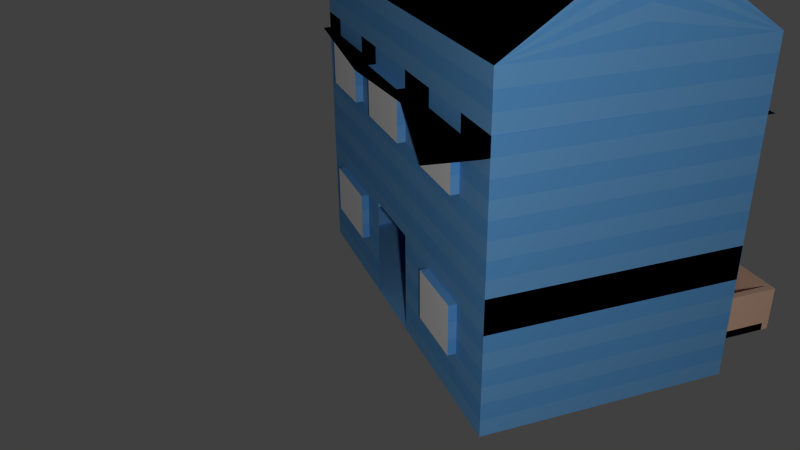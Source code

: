 # Source: house4.blend  (saved by Blender 2.67.0; exported with 4.5.12 LTS)
import bpy
from mathutils import Matrix  # noqa: F401  (used for matrix-valued properties, if any)

bpy.ops.wm.read_factory_settings(use_empty=True)
scene = bpy.context.scene
scene.name = 'Scene'

# ---- collections
col_collection_1 = bpy.data.collections.new('Collection 1'); scene.collection.children.link(col_collection_1)

# ---- materials (node trees are filled in below, after node groups)
mat_siding1 = bpy.data.materials.new('SIDING1')
mat_siding1.alpha_threshold = 0.0
mat_siding1.use_transparent_shadow = False
mat_siding1.diffuse_color = (0.1638, 0.4315, 0.8, 1.0)
mat_siding1.roughness = 0.5
mat_siding1.line_color = (0.0, 0.0, 0.0, 1.0)
mat_siding2 = bpy.data.materials.new('SIDING2')
mat_siding2.alpha_threshold = 0.0
mat_siding2.use_transparent_shadow = False
mat_siding2.diffuse_color = (0.1279, 0.3972, 0.8, 1.0)
mat_siding2.roughness = 0.5
mat_siding2.line_color = (0.0, 0.0, 0.0, 1.0)
mat_roof = bpy.data.materials.new('ROOF')
mat_roof.alpha_threshold = 0.0
mat_roof.use_transparent_shadow = False
mat_roof.diffuse_color = (0.0, 0.0, 0.0, 1.0)
mat_roof.roughness = 0.5
mat_roof.line_color = (0.0, 0.0, 0.0, 1.0)
mat_window = bpy.data.materials.new('WINDOW')
mat_window.alpha_threshold = 0.0
mat_window.use_transparent_shadow = False
mat_window.preview_render_type = 'CUBE'
mat_window.diffuse_color = (1.0, 1.0, 1.0, 1.0)
mat_window.roughness = 0.5
mat_window.line_color = (0.0, 0.0, 0.0, 1.0)
mat_porch = bpy.data.materials.new('PORCH')
mat_porch.alpha_threshold = 0.0
mat_porch.use_transparent_shadow = False
mat_porch.diffuse_color = (1.0, 0.6421, 0.46, 1.0)
mat_porch.roughness = 0.5
mat_porch.line_color = (0.0, 0.0, 0.0, 1.0)

# ---- material node trees

# ---- world
world_world = bpy.data.worlds.new('World'); scene.world = world_world
world_world.color = (0.05088, 0.05088, 0.05088)
world_world.use_sun_shadow = False
world_world.sun_shadow_jitter_overblur = 0.0
world_world.cycles.sampling_method = 'MANUAL'
world_world.cycles.sample_map_resolution = 256

# ---- cameras
cam_camera = bpy.data.cameras.new('Camera')
cam_camera.clip_end = 100.0
cam_camera.lens = 35.0
cam_camera.sensor_width = 32.0
cam_camera.sensor_height = 18.0
cam_camera.ortho_scale = 7.314
cam_camera.dof.focus_distance = 0.0
cam_camera.dof.aperture_fstop = 128.0

# ---- lights
light_lamp = bpy.data.lights.new('Lamp', 'POINT')
light_lamp.transmission_factor = 0.0
light_lamp.cutoff_distance = 30.0
light_lamp.energy = 1000.0
light_lamp.shadow_buffer_clip_start = 1.001
light_lamp.shadow_soft_size = 0.1
light_lamp.shadow_maximum_resolution = 0.006
light_lamp.use_absolute_resolution = True
light_lamp.cycles.use_multiple_importance_sampling = False

# ---- meshes
me_cube_001 = bpy.data.meshes.new('Cube.001')
me_cube_001.from_pydata([(-1.0, -1.0, -1.0), (-1.0, 2.056, -1.0), (4.066, 2.056, -1.0), (4.066, -1.0, -1.0), (-1.0, -1.0, 3.019), (-1.0, 2.056, 3.019), (4.066, 2.056, 3.019), (4.066, -1.0, 3.019), (-1.0, 2.056, 2.808), (-1.0, 2.056, 2.596), (-1.0, 2.056, 2.385), (-1.0, 2.056, 2.173), (-1.0, 2.056, 1.962), (-1.0, 2.056, 1.75), (-1.0, 2.056, 1.539), (-1.0, 2.056, 1.327), (-1.0, 2.056, 1.115), (-1.0, 2.056, 0.9039), (-1.0, 2.056, 0.6924), (-1.0, 2.056, 0.4808), (-1.0, 2.056, 0.2693), (-1.0, 2.056, 0.05772), (-1.0, 2.056, -0.1538), (-1.0, 2.056, -0.3654), (-1.0, 2.056, -0.5769), (-1.0, 2.056, -0.7885), (-1.0, -1.0, -0.7885), (-1.0, -1.0, -0.5769), (-1.0, -1.0, -0.3654), (-1.0, -1.0, -0.1538), (-1.0, -1.0, 0.05772), (-1.0, -1.0, 0.2693), (-1.0, -1.0, 0.4808), (-1.0, -1.0, 0.6924), (-1.0, -1.0, 0.9039), (-1.0, -1.0, 1.115), (-1.0, -1.0, 1.327), (-1.0, -1.0, 1.539), (-1.0, -1.0, 1.75), (-1.0, -1.0, 1.962), (-1.0, -1.0, 2.173), (-1.0, -1.0, 2.385), (-1.0, -1.0, 2.596), (-1.0, -1.0, 2.808), (4.066, 2.056, 2.808), (4.066, 2.056, 2.596), (4.066, 2.056, 2.385), (4.066, 2.056, 2.173), (4.066, 2.056, 1.962), (4.066, 2.056, 1.75), (4.066, 2.056, 1.539), (4.066, 2.056, 1.327), (4.066, 2.056, 1.115), (4.066, 2.056, 0.9039), (4.066, 2.056, 0.6924), (4.066, 2.056, 0.4808), (4.066, 2.056, 0.2693), (4.066, 2.056, 0.05772), (4.066, 2.056, -0.1538), (4.066, 2.056, -0.3654), (4.066, 2.056, -0.5769), (4.066, 2.056, -0.7885), (4.066, -1.0, 2.808), (4.066, -1.0, 2.596), (4.066, -1.0, 2.385), (4.066, -1.0, 2.173), (4.066, -1.0, 1.962), (4.066, -1.0, 1.75), (4.066, -1.0, 1.539), (4.066, -1.0, 1.327), (4.066, -1.0, 1.115), (4.066, -1.0, 0.9039), (4.066, -1.0, 0.6924), (4.066, -1.0, 0.4808), (4.066, -1.0, 0.2693), (4.066, -1.0, 0.05772), (4.066, -1.0, -0.1538), (4.066, -1.0, -0.3654), (4.066, -1.0, -0.5769), (4.066, -1.0, -0.7885), (4.066, 0.5278, 0.9039), (4.066, 0.5278, 1.115), (4.066, 0.5278, 1.327), (4.066, 0.5278, 1.539), (-1.0, 0.5278, 2.173), (-1.0, 0.5278, 2.385), (-1.0, 0.5278, 2.596), (-1.0, 0.5278, 2.808), (-1.0, 0.5278, 0.4808), (-1.0, 0.5278, 0.6924), (-1.0, 0.5278, 0.9039), (-1.0, 0.5278, 1.115), (4.066, 0.5278, 2.596), (4.066, 0.5278, 2.808), (-1.0, 0.5278, -0.7885), (-1.0, 0.5278, -0.5769), (4.066, 0.5278, -0.7885), (4.066, 0.5278, -0.5769), (4.066, 0.5278, -0.3654), (4.066, 0.5278, -0.1538), (-1.0, 0.5278, -0.3654), (-1.0, 0.5278, -0.1538), (-1.0, 0.5278, 0.05772), (-1.0, 0.5278, 0.2693), (4.066, 0.5278, -1.0), (4.066, 0.5278, 4.039), (-1.0, 0.5278, -1.0), (-1.0, 0.5278, 4.039), (4.066, 0.5278, 0.05772), (4.066, 0.5278, 0.2693), (4.066, 0.5278, 0.4808), (4.066, 0.5278, 0.6924), (-1.0, 0.5278, 1.327), (-1.0, 0.5278, 1.539), (-1.0, 0.5278, 1.75), (-1.0, 0.5278, 1.962), (4.066, 0.5278, 1.75), (4.066, 0.5278, 1.962), (4.066, 0.5278, 2.173), (4.066, 0.5278, 2.385), (-1.0, -1.0, 3.017), (-1.0, 2.056, 3.017), (4.066, 2.056, 3.017), (4.066, -1.0, 3.017), (4.066, 0.5278, 3.017), (-1.0, 0.5278, 3.017), (-1.0, -1.0, 3.017), (-1.0, -1.0, 3.018), (-1.0, -1.0, 3.018), (-1.0, -1.0, 3.019), (-1.0, -1.0, 3.019), (-1.0, 2.056, 3.017), (-1.0, 2.056, 3.018), (-1.0, 2.056, 3.018), (-1.0, 2.056, 3.019), (-1.0, 2.056, 3.019), (4.066, 2.056, 3.017), (4.066, 2.056, 3.018), (4.066, 2.056, 3.018), (4.066, 2.056, 3.019), (4.066, 2.056, 3.019), (4.066, -1.0, 3.017), (4.066, -1.0, 3.018), (4.066, -1.0, 3.018), (4.066, -1.0, 3.019), (4.066, -1.0, 3.019), (4.066, 0.5278, 3.253), (4.066, 0.5278, 3.423), (4.066, 0.5278, 3.593), (4.066, 0.5278, 3.764), (4.066, 0.5278, 3.934), (-1.0, 0.5278, 3.253), (-1.0, 0.5278, 3.423), (-1.0, 0.5278, 3.593), (-1.0, 0.5278, 3.764), (-1.0, 0.5278, 3.934), (0.8837, -1.0, -0.3654), (1.88, -1.0, -0.3654), (0.8743, -1.0, -1.0), (1.88, -1.0, -1.0), (0.8806, -1.0, -0.5769), (1.88, -1.0, -0.5769), (0.8775, -1.0, -0.7885), (1.88, -1.0, -0.7885), (0.893, -1.0, 0.2693), (1.88, -1.0, 0.2693), (0.8899, -1.0, 0.05772), (1.88, -1.0, 0.05772), (0.8868, -1.0, -0.1538), (1.88, -1.0, -0.1538), (0.8939, -1.0, 0.3326), (1.88, -1.0, 0.3326), (-0.5067, 2.056, 3.019), (-0.5067, 2.056, -1.0), (-0.5067, -1.0, 3.019), (-0.5067, 2.056, 2.808), (-0.5067, 2.056, 2.596), (-0.5067, 2.056, 2.385), (-0.5067, 2.056, 2.173), (-0.5067, 2.056, 1.962), (-0.5067, 2.056, 1.75), (-0.5067, 2.056, 1.539), (-0.5067, 2.056, 1.327), (-0.5067, 2.056, 1.115), (-0.5067, 2.056, 0.9039), (-0.5067, 2.056, 0.6924), (-0.5067, 2.056, 0.4808), (-0.5067, 2.056, 0.2693), (-0.5067, 2.056, 0.05772), (-0.5067, 2.056, -0.1538), (-0.5067, 2.056, -0.3654), (-0.5067, 2.056, -0.5769), (-0.5067, 2.056, -0.7885), (-0.5067, -1.0, 2.808), (-0.5067, -1.0, 2.596), (-0.5067, -1.0, 2.385), (-0.5067, -1.0, 2.173), (-0.5067, -1.0, 1.962), (-0.5067, -1.0, 1.75), (-0.5067, -1.0, 1.539), (-0.5067, -1.0, 1.327), (-0.5067, -1.0, 1.115), (-0.5067, -1.0, 0.9039), (-0.5067, -1.0, 0.6924), (-0.5067, -1.0, 0.4808), (-0.5067, 0.5278, 4.039), (-0.5067, 0.5278, -1.0), (-0.5067, 2.056, 3.017), (-0.5067, -1.0, 3.017), (-0.5067, 2.056, 3.019), (-0.5067, 2.056, 3.019), (-0.5067, 2.056, 3.018), (-0.5067, 2.056, 3.018), (-0.5067, 2.056, 3.017), (-0.5067, -1.0, 3.019), (-0.5067, -1.0, 3.019), (-0.5067, -1.0, 3.018), (-0.5067, -1.0, 3.018), (-0.5067, -1.0, 3.017), (0.3886, 2.056, -0.7885), (0.3886, 2.056, -0.5769), (0.3886, 2.056, -0.3654), (0.3886, 2.056, -0.1538), (0.3886, 2.056, 1.75), (0.3886, 2.056, 1.962), (0.3886, 2.056, 2.173), (0.3886, 2.056, 2.385), (0.3886, -1.0, 1.539), (0.3886, -1.0, 1.75), (0.3886, -1.0, 1.962), (0.3886, -1.0, 2.173), (3.409, -1.0, 2.173), (3.409, -1.0, 1.962), (3.409, -1.0, 1.75), (3.409, -1.0, 1.539), (3.409, -1.0, 3.019), (3.409, -1.0, 3.018), (3.409, -1.0, 3.018), (3.409, 2.056, -0.1538), (3.409, 2.056, -0.3654), (3.409, 2.056, -0.5769), (3.409, 2.056, -0.7885), (3.409, 2.056, 0.05772), (0.3886, 2.056, 2.596), (0.3886, 2.056, 2.808), (0.3886, -1.0, 3.019), (0.3886, 2.056, -1.0), (0.3886, 2.056, 3.019), (0.3886, 2.056, 3.019), (0.3886, 2.056, 3.017), (0.3886, 0.5278, 4.039), (0.3886, -1.0, 0.6924), (0.3886, -1.0, 0.9039), (0.3886, -1.0, 1.115), (0.3886, -1.0, 1.327), (3.409, 2.056, 2.385), (3.409, 2.056, 2.173), (3.409, 2.056, 1.962), (3.409, 2.056, 1.75), (3.409, 2.056, 1.539), (3.409, 2.056, 1.327), (3.409, 2.056, 1.115), (3.409, 2.056, 0.9039), (3.409, -1.0, 3.019), (3.409, 2.056, 2.808), (3.409, 2.056, 2.596), (3.409, 2.056, 0.6924), (3.409, 2.056, 0.4808), (3.409, 2.056, 0.2693), (3.409, 2.056, 3.019), (3.409, -1.0, 2.808), (3.409, -1.0, 2.596), (3.409, -1.0, 2.385), (0.3886, 2.056, 3.017), (0.3886, 2.056, 3.018), (0.3886, 2.056, 3.018), (0.3886, -1.0, 3.019), (0.3886, -1.0, 3.017), (0.3886, 0.5278, -1.0), (0.3886, -1.0, 0.4808), (3.409, 2.056, 3.017), (3.409, 2.056, 3.019), (3.409, 2.056, 3.019), (3.409, -1.0, 1.327), (3.409, -1.0, 1.115), (3.409, -1.0, 0.9039), (3.409, -1.0, 0.6924), (3.409, 2.056, -1.0), (3.409, -1.0, 0.4808), (3.409, 0.5278, -1.0), (3.409, -1.0, 3.017), (3.409, -1.0, 3.019), (0.3886, 2.056, 0.9039), (0.3886, 2.056, 1.115), (0.3886, 2.056, 1.327), (0.3886, 2.056, 1.539), (3.409, -1.0, 3.017), (0.3886, -1.0, 2.385), (0.3886, -1.0, 2.596), (0.3886, -1.0, 2.808), (0.3886, 2.056, 3.019), (0.3886, -1.0, 3.017), (0.3886, -1.0, 3.018), (0.3886, -1.0, 3.018), (0.3886, -1.0, 3.019), (3.409, 0.5278, 4.039), (0.3886, 2.056, 0.05772), (0.3886, 2.056, 0.2693), (0.3886, 2.056, 0.4808), (0.3886, 2.056, 0.6924), (3.409, 2.056, 3.017), (3.409, 2.056, 3.018), (3.409, 2.056, 3.018), (2.606, 0.5278, -1.0), (2.606, 2.056, 1.115), (2.606, 2.056, 1.539), (2.606, -1.0, 3.019), (2.606, 2.056, 2.173), (2.606, 2.056, 1.75), (2.606, 2.056, -0.5769), (2.606, 2.056, -0.1538), (2.606, -1.0, 3.018), (2.606, -1.0, 3.019), (2.606, -1.0, 1.327), (2.606, -1.0, 0.6924), (2.606, -1.0, 1.115), (2.606, -1.0, 2.808), (2.606, -1.0, 2.385), (2.606, -1.0, 3.017), (2.606, -1.0, 0.4808), (2.606, 2.056, 1.962), (2.606, 2.056, 2.385), (2.606, -1.0, 0.9039), (2.606, 2.056, 3.019), (2.606, -1.0, 2.596), (2.606, 2.056, 3.019), (2.606, 2.056, -0.3654), (2.606, 2.056, -0.7885), (2.606, 2.056, 0.6924), (2.606, 2.056, 0.05772), (2.606, 2.056, 0.4808), (2.606, -1.0, 1.75), (2.606, -1.0, 2.173), (2.606, -1.0, 1.962), (2.606, -1.0, 1.539), (2.606, -1.0, 3.018), (2.606, 2.056, 0.2693), (2.606, -1.0, 3.017), (2.606, 2.056, 1.327), (2.606, 2.056, 0.9039), (2.606, 2.056, 3.017), (2.606, 0.5278, 4.039), (2.606, 2.056, 3.019), (2.606, 2.056, 2.596), (2.606, -1.0, 3.019), (2.606, 2.056, -1.0), (2.606, 2.056, 2.808), (2.606, 2.056, 3.018), (2.606, 2.056, 3.018), (2.606, 2.056, 3.017), (2.606, -1.0, -0.1538), (2.606, -1.0, 0.05772), (2.606, -1.0, 0.2693), (2.606, -1.0, -1.0), (2.606, -1.0, -0.7885), (2.606, -1.0, -0.5769), (2.606, -1.0, -0.3654), (3.417, -1.0, -1.0), (3.417, -1.0, 0.2693), (3.417, -1.0, 0.05772), (3.417, -1.0, -0.1538), (3.417, -1.0, -0.3654), (3.417, -1.0, -0.5769), (3.417, -1.0, -0.7885), (0.9235, 2.056, 2.808), (0.9235, 2.056, -1.0), (0.9235, -1.0, 3.019), (0.9235, 2.056, 2.596), (0.9235, -1.0, 1.962), (0.9235, -1.0, 2.173), (1.91, 2.056, 3.017), (0.9235, 2.056, 3.019), (0.9235, 0.5278, 4.039), (0.9235, 2.056, 3.017), (0.9235, 2.056, 0.9039), (0.9235, 2.056, 1.327), (0.9235, -1.0, 3.017), (0.9235, 2.056, 0.2693), (0.9235, -1.0, 3.018), (1.91, 2.056, 3.018), (1.91, 2.056, 2.808), (1.91, 2.056, -1.0), (1.91, -1.0, 1.539), (1.91, -1.0, 1.962), (1.91, -1.0, 2.173), (2.029, -1.0, 3.019), (2.029, 2.056, 1.75), (2.029, -1.0, 3.019), (0.9235, 2.056, 0.4808), (0.9235, 2.056, 0.05772), (0.9235, 2.056, 0.6924), (0.9235, 2.056, -0.5769), (0.9235, 2.056, 1.75), (0.9235, 2.056, 2.173), (2.521, -1.0, 3.018), (0.9235, -1.0, 0.6924), (0.9235, -1.0, 1.327), (0.4751, -1.0, -0.7885), (0.4776, -1.0, -0.5769), (0.4727, -1.0, -1.0), (0.48, -1.0, -0.3654), (-0.5318, -1.0, -0.1538), (0.9235, 2.056, -0.1538), (0.9235, -1.0, 1.75), (-0.5326, -1.0, -0.3654), (-0.5349, -1.0, -1.0), (0.9235, -1.0, 2.596), (0.4825, -1.0, -0.1538), (0.4849, -1.0, 0.05772), (0.4874, -1.0, 0.2693), (1.91, -1.0, 1.75), (0.9235, -1.0, 1.539), (0.9235, -1.0, 3.019), (0.9235, -1.0, 3.018), (0.9235, 2.056, 3.018), (0.9235, 2.056, 3.018), (-0.5334, -1.0, -0.5769), (-0.5342, -1.0, -0.7885), (-0.5303, -1.0, 0.2693), (-0.5311, -1.0, 0.05772), (2.029, 2.056, 3.019), (0.9235, 2.056, -0.7885), (0.9235, 2.056, -0.3654), (0.9235, 2.056, 3.019), (0.9235, 0.5278, -1.0), (0.9235, 2.056, 1.115), (0.9235, 2.056, 1.539), (0.9235, -1.0, 3.019), (0.9235, 2.056, 3.017), (0.9235, 2.056, 3.019), (0.9235, -1.0, 0.9039), (0.9235, 2.056, 2.385), (0.9235, 2.056, 1.962), (0.9235, -1.0, 0.4808), (0.9235, -1.0, 3.017), (0.9235, -1.0, 2.385), (0.9235, -1.0, 2.808), (0.9235, -1.0, 1.115), (2.029, 2.056, 3.017), (2.029, -1.0, 3.017), (2.029, 2.056, 1.962), (2.029, 2.056, 1.539), (2.029, -1.0, 0.6924), (2.521, -1.0, 3.017), (2.521, 2.056, 1.962), (2.521, -1.0, 2.385), (1.91, -1.0, 1.115), (1.91, -1.0, 3.019), (1.91, 2.056, 2.385), (1.91, 2.056, 3.019), (2.029, 2.056, 0.2693), (1.91, 2.056, 0.9039), (1.91, 2.056, 3.019), (1.91, 2.056, -0.3654), (2.521, -1.0, 1.539), (2.521, -1.0, 1.962), (2.521, -1.0, 2.173), (2.521, -1.0, 1.327), (2.521, 2.056, 1.539), (2.521, 2.056, 1.327), (2.521, -1.0, 3.017), (2.521, 2.056, 0.2693), (2.029, -1.0, 1.327), (2.029, 2.056, 2.173), (2.029, 2.056, -0.5769), (2.029, 2.056, 1.115), (2.029, 2.056, 2.808), (2.029, 2.056, -1.0), (2.029, 0.5278, -1.0), (2.029, 2.056, 3.018), (2.521, 2.056, 0.4808), (2.521, 2.056, 0.05772), (2.521, 2.056, 0.6924), (2.029, 2.056, 3.019), (2.029, 2.056, 0.6924), (2.029, 2.056, 3.018), (2.029, -1.0, 1.75), (2.029, 2.056, 0.05772), (2.029, -1.0, 3.018), (2.029, -1.0, 1.962), (2.029, -1.0, 3.017), (1.91, 2.056, -0.7885), (1.91, 2.056, 0.6924), (1.91, 2.056, 0.05772), (1.91, 2.056, 0.4808), (2.029, 2.056, 3.019), (2.029, 0.5278, 4.039), (2.029, -1.0, 3.019), (2.521, 2.056, 3.017), (2.521, 2.056, 3.018), (2.521, 2.056, 2.808), (1.91, -1.0, 0.4808), (1.91, -1.0, 2.808), (1.91, -1.0, 0.6924), (1.91, -1.0, 1.327), (1.91, -1.0, 3.018), (1.91, 2.056, 0.2693), (1.91, -1.0, 3.017), (1.91, 2.056, 1.327), (2.521, -1.0, 1.75), (1.91, 2.056, 3.017), (1.91, -1.0, 2.385), (1.91, 2.056, 1.962), (1.91, -1.0, 3.017), (2.521, 2.056, 3.017), (2.521, -1.0, 1.115), (2.029, -1.0, 3.018), (1.91, 2.056, 1.539), (1.91, -1.0, 3.019), (1.91, 2.056, 2.173), (1.91, 2.056, 1.75), (1.91, -1.0, 0.9039), (1.91, 2.056, -0.5769), (1.91, 2.056, -0.1538), (1.91, -1.0, 2.596), (2.521, -1.0, 2.596), (2.029, 2.056, 1.327), (2.029, -1.0, 2.808), (2.029, -1.0, 0.4808), (1.91, 2.056, 3.018), (1.91, 0.5278, 4.039), (1.91, 2.056, 3.019), (1.91, 2.056, 2.596), (2.521, -1.0, 0.6924), (2.521, -1.0, 2.808), (2.521, -1.0, 0.4808), (1.91, -1.0, 3.018), (1.91, -1.0, 3.019), (1.91, 0.5278, -1.0), (1.91, 2.056, 1.115), (2.029, 2.056, -0.7885), (2.521, 2.056, -0.3654), (2.521, 2.056, 3.019), (2.521, 2.056, 0.9039), (2.521, 2.056, -1.0), (2.521, 2.056, 1.75), (2.521, 2.056, 2.173), (2.521, -1.0, 3.019), (2.521, 2.056, -0.7885), (2.521, 2.056, 3.019), (2.521, 2.056, 2.385), (2.521, -1.0, 3.019), (2.029, 2.056, 2.596), (2.521, 2.056, 1.115), (2.521, 0.5278, -1.0), (2.521, -1.0, 3.019), (2.521, -1.0, 3.018), (2.029, 2.056, 0.9039), (2.029, 2.056, 0.4808), (2.029, -1.0, 2.173), (2.521, 2.056, -0.1538), (2.521, 2.056, -0.5769), (2.521, -1.0, 0.9039), (2.029, 2.056, 2.385), (2.029, -1.0, 0.9039), (2.029, -1.0, 1.539), (2.029, -1.0, 2.596), (2.029, -1.0, 1.115), (2.029, 2.056, -0.3654), (2.029, -1.0, 2.385), (2.029, 2.056, -0.1538), (2.029, 2.056, 3.017), (2.521, 2.056, 3.018), (2.521, 0.5278, 4.039), (2.521, 2.056, 3.019), (2.521, 2.056, 2.596), (0.3886, 3.139, -1.0), (3.409, 3.139, -1.0), (2.606, 3.139, -1.0), (0.9235, 3.139, -1.0), (1.91, 3.139, -1.0), (2.029, 3.139, -1.0), (2.521, 3.139, -1.0), (0.3886, 2.056, -0.4206), (3.409, 2.056, -0.4206), (0.3886, 3.139, -0.4206), (3.409, 3.139, -0.4206), (2.606, 3.139, -0.4206), (0.9235, 3.139, -0.4206), (1.91, 3.139, -0.4206), (2.029, 3.139, -0.4206), (2.521, 3.139, -0.4206), (-1.0, 2.061, 0.2693), (-1.0, 2.061, 0.4808), (4.066, 2.061, 0.4808), (4.066, 2.061, 0.2693), (0.893, 2.061, 0.2693), (1.88, 2.061, 0.2693), (0.8939, 2.061, 0.3326), (1.88, 2.061, 0.3326), (-0.5067, 2.061, 0.4808), (0.3886, 2.061, 0.4808), (3.409, 2.061, 0.4808), (2.606, 2.061, 0.4808), (2.606, 2.061, 0.2693), (3.417, 2.061, 0.2693), (0.4874, 2.061, 0.2693), (-0.5303, 2.061, 0.2693), (0.9235, 2.061, 0.4808), (1.91, 2.061, 0.4808), (2.029, 2.061, 0.4808), (2.521, 2.061, 0.4808), (-1.0, 2.06, 0.4808), (-1.0, 2.06, 0.6924), (4.066, 2.06, 0.6924), (4.066, 2.06, 0.4808), (-0.5067, 2.06, 0.6924), (-0.5067, 2.06, 0.4808), (0.3886, 2.06, 0.6924), (0.3886, 2.06, 0.4808), (3.409, 2.06, 0.6924), (3.409, 2.06, 0.4808), (2.606, 2.06, 0.6924), (2.606, 2.06, 0.4808), (0.9235, 2.06, 0.6924), (0.9235, 2.06, 0.4808), (2.029, 2.06, 0.6924), (1.91, 2.06, 0.4808), (1.91, 2.06, 0.6924), (2.029, 2.06, 0.4808), (2.521, 2.06, 0.6924), (2.521, 2.06, 0.4808), (4.073, -1.0, 2.173), (4.073, -1.0, 2.385), (4.073, 0.5278, 2.173), (4.073, 0.5278, 2.385), (4.067, 2.056, 2.385), (4.067, 2.056, 2.173), (4.067, 0.5278, 2.173), (4.067, 0.5278, 2.385), (0.3886, 2.06, 1.204), (2.606, 2.06, 1.204), (0.3886, 2.624, 1.204), (2.606, 2.624, 1.204), (0.9235, 2.624, 1.204), (2.029, 2.624, 1.204), (1.91, 2.624, 1.204), (2.521, 2.624, 1.204), (0.3886, 2.703, 0.6924), (2.606, 2.703, 0.6924), (0.9235, 2.703, 0.6924), (2.029, 2.703, 0.6924), (1.91, 2.703, 0.6924), (2.521, 2.703, 0.6924), (0.3886, 2.703, 1.204), (2.606, 2.703, 1.204), (0.9235, 2.703, 1.204), (2.029, 2.703, 1.204), (1.91, 2.703, 1.204), (2.521, 2.703, 1.204), (2.685, 2.06, 0.6924), (2.685, 2.624, 0.6924), (2.685, 2.06, 1.204), (2.685, 2.624, 1.204), (2.685, 2.703, 0.6924), (2.685, 2.703, 1.204), (0.2971, 2.06, 0.6924), (0.2971, 2.624, 0.6924), (0.2971, 2.06, 1.204), (0.2971, 2.624, 1.204), (0.2971, 2.703, 0.6924), (0.2971, 2.703, 1.204), (0.3886, 3.231, -1.0), (3.409, 3.231, -1.0), (2.606, 3.231, -1.0), (0.9235, 3.231, -1.0), (1.91, 3.231, -1.0), (2.029, 3.231, -1.0), (2.521, 3.231, -1.0), (0.3886, 3.231, -0.4206), (3.409, 3.231, -0.4206), (2.606, 3.231, -0.4206), (0.9235, 3.231, -0.4206), (1.91, 3.231, -0.4206), (2.029, 3.231, -0.4206), (2.521, 3.231, -0.4206), (3.5, 2.056, -1.0), (3.5, 3.139, -1.0), (3.5, 2.056, -0.4206), (3.5, 3.139, -0.4206), (3.5, 3.231, -1.0), (3.5, 3.231, -0.4206), (0.3102, 2.056, -1.0), (0.3102, 3.139, -1.0), (0.3102, 2.056, -0.4206), (0.3102, 3.139, -0.4206), (0.3102, 3.231, -1.0), (0.3102, 3.231, -0.4206), (0.3886, 2.06, 0.6329), (2.606, 2.06, 0.6329), (0.9235, 2.06, 0.6329), (2.029, 2.06, 0.6329), (1.91, 2.06, 0.6329), (2.521, 2.06, 0.6329), (0.3886, 2.703, 0.6329), (2.606, 2.703, 0.6329), (0.9235, 2.703, 0.6329), (2.029, 2.703, 0.6329), (1.91, 2.703, 0.6329), (2.521, 2.703, 0.6329), (2.685, 2.06, 0.6329), (2.685, 2.624, 0.6329), (2.685, 2.703, 0.6329), (0.2971, 2.06, 0.6329), (0.2971, 2.624, 0.6329), (0.2971, 2.703, 0.6329), (0.3886, 2.056, -1.0), (3.409, 2.056, -1.0), (2.606, 2.056, -1.0), (0.9235, 2.056, -1.0), (1.91, 2.056, -1.0), (2.029, 2.056, -1.0), (2.521, 2.056, -1.0), (0.3886, 3.139, -1.0), (3.409, 3.139, -1.0), (2.606, 3.139, -1.0), (0.9235, 3.139, -1.0), (1.91, 3.139, -1.0), (2.029, 3.139, -1.0), (2.521, 3.139, -1.0), (3.5, 2.056, -1.0), (3.5, 3.139, -1.0), (0.3102, 2.056, -1.0), (0.3102, 3.139, -1.0), (0.3886, 2.056, -0.9), (3.409, 2.056, -0.9), (2.606, 2.056, -0.9), (0.9235, 2.056, -0.9), (1.91, 2.056, -0.9), (2.029, 2.056, -0.9), (2.521, 2.056, -0.9), (0.3886, 3.139, -0.9), (3.409, 3.139, -0.9), (2.606, 3.139, -0.9), (0.9235, 3.139, -0.9), (1.91, 3.139, -0.9), (2.029, 3.139, -0.9), (2.521, 3.139, -0.9), (3.5, 2.056, -0.9), (3.5, 3.139, -0.9), (0.3102, 2.056, -0.9), (0.3102, 3.139, -0.9), (-1.0, -1.0, 2.173), (-0.5067, -1.0, 2.173), (-0.5067, -1.0, 1.962), (-0.5067, -1.0, 1.75), (-0.5067, -1.0, 1.539), (0.3886, -1.0, 1.539), (0.3886, -1.0, 1.75), (0.3886, -1.0, 1.962), (0.3886, -1.0, 2.173), (3.409, -1.0, 2.173), (3.409, -1.0, 1.962), (3.409, -1.0, 1.75), (3.409, -1.0, 1.539), (2.606, -1.0, 1.75), (2.606, -1.0, 2.173), (2.606, -1.0, 1.962), (2.606, -1.0, 1.539), (2.606, -1.0, -0.1538), (2.606, -1.0, 0.05772), (2.606, -1.0, 0.2693), (2.606, -1.0, -0.3654), (3.417, -1.0, 0.2693), (3.417, -1.0, 0.05772), (3.417, -1.0, -0.1538), (3.417, -1.0, -0.3654), (0.9235, -1.0, 1.962), (0.9235, -1.0, 2.173), (1.91, -1.0, 1.539), (1.91, -1.0, 1.962), (1.91, -1.0, 2.173), (0.48, -1.0, -0.3654), (-0.5318, -1.0, -0.1538), (0.9235, -1.0, 1.75), (-0.5326, -1.0, -0.3654), (0.4825, -1.0, -0.1538), (0.4849, -1.0, 0.05772), (0.4874, -1.0, 0.2693), (1.91, -1.0, 1.75), (0.9235, -1.0, 1.539), (-0.5303, -1.0, 0.2693), (-0.5311, -1.0, 0.05772), (4.073, -1.0, 2.173), (-1.0, -1.1, 2.173), (-0.5067, -1.1, 2.173), (-0.5067, -1.1, 1.962), (-0.5067, -1.1, 1.75), (-0.5067, -1.1, 1.539), (0.3886, -1.1, 1.539), (0.3886, -1.1, 1.75), (0.3886, -1.1, 1.962), (0.3886, -1.1, 2.173), (3.409, -1.1, 2.173), (3.409, -1.1, 1.962), (3.409, -1.1, 1.75), (3.409, -1.1, 1.539), (2.606, -1.1, 1.75), (2.606, -1.1, 2.173), (2.606, -1.1, 1.962), (2.606, -1.1, 1.539), (2.606, -1.1, -0.1538), (2.606, -1.1, 0.05772), (2.606, -1.1, 0.2693), (2.606, -1.1, -0.3654), (3.417, -1.1, 0.2693), (3.417, -1.1, 0.05772), (3.417, -1.1, -0.1538), (3.417, -1.1, -0.3654), (0.9235, -1.1, 1.962), (0.9235, -1.1, 2.173), (1.91, -1.1, 1.539), (1.91, -1.1, 1.962), (1.91, -1.1, 2.173), (0.48, -1.1, -0.3654), (-0.5318, -1.1, -0.1538), (0.9235, -1.1, 1.75), (-0.5326, -1.1, -0.3654), (0.4825, -1.1, -0.1538), (0.4849, -1.1, 0.05772), (0.4874, -1.1, 0.2693), (1.91, -1.1, 1.75), (0.9235, -1.1, 1.539), (-0.5303, -1.1, 0.2693), (-0.5311, -1.1, 0.05772), (4.073, -1.1, 2.173), (2.606, -1.1, 2.173), (4.073, -1.1, 2.173), (-1.0, 2.156, 2.173), (-0.5067, 2.156, 2.173), (-0.5067, 2.156, 1.961), (-0.5067, 2.156, 1.75), (-0.5067, 2.156, 1.538), (-0.5067, 2.156, 0.2689), (-0.5067, 2.156, 0.05739), (-0.5067, 2.156, -0.1542), (-0.5067, 2.156, -0.3657), (0.3886, 2.156, -0.3657), (0.3886, 2.156, -0.1542), (0.3886, 2.156, 1.75), (0.3886, 2.156, 1.961), (0.3886, 2.156, 2.173), (3.409, 2.156, -0.1542), (3.409, 2.156, -0.3657), (3.409, 2.156, 0.05739), (3.409, 2.156, 2.173), (3.409, 2.156, 1.961), (3.409, 2.156, 1.75), (3.409, 2.156, 1.538), (3.409, 2.156, 0.2689), (0.3886, 2.156, 1.538), (0.3886, 2.156, 0.05739), (0.3886, 2.156, 0.2689), (2.606, 2.156, 1.538), (2.606, 2.156, 2.173), (2.606, 2.156, 1.75), (2.606, 2.156, -0.1542), (2.606, 2.156, 1.961), (2.606, 2.156, -0.3657), (2.606, 2.156, 0.05739), (2.606, 2.156, 0.2689), (0.9235, 2.156, 0.2689), (0.9235, 2.156, 0.05739), (0.9235, 2.156, -0.1542), (0.9235, 2.156, -0.3657), (1.91, 2.156, -0.3657), (1.91, 2.156, 0.05739), (1.91, 2.156, 0.2689), (1.91, 2.156, -0.1542), (0.893, 2.161, 0.2689), (1.88, 2.161, 0.2689), (0.8939, 2.161, 0.3323), (1.88, 2.161, 0.3323), (2.606, 2.161, 0.2689), (3.417, 2.161, 0.2689), (4.067, 2.156, 2.173)], [], [(94, 25, 1, 106), (241, 61, 2, 287), (96, 79, 3, 104), (289, 287, 2, 104), (205, 172, 5, 107), (125, 121, 8, 87), (87, 8, 9, 86), (86, 9, 10, 85), (84, 638, 639, 85), (84, 11, 12, 115), (115, 12, 13, 114), (114, 13, 14, 113), (113, 14, 15, 112), (112, 15, 16, 91), (91, 16, 17, 90), (90, 17, 18, 89), (89, 18, 19, 88), (88, 19, 20, 103), (103, 20, 21, 102), (102, 21, 22, 101), (101, 22, 23, 100), (100, 23, 24, 95), (95, 24, 25, 94), (280, 122, 44, 264), (264, 44, 45, 265), (265, 45, 46, 255), (255, 46, 47, 256), (256, 47, 48, 257), (257, 48, 49, 258), (258, 49, 50, 259), (259, 50, 51, 260), (260, 51, 52, 261), (261, 52, 53, 262), (262, 53, 54, 266), (266, 54, 55, 267), (267, 55, 56, 268), (268, 56, 57, 242), (242, 57, 58, 238), (238, 58, 59, 239), (239, 59, 60, 240), (240, 60, 61, 241), (124, 123, 62, 93), (93, 62, 63, 92), (92, 63, 64, 119), (119, 64, 65, 118), (118, 65, 66, 117), (117, 66, 67, 116), (116, 67, 68, 83), (83, 68, 69, 82), (82, 69, 70, 81), (81, 70, 71, 80), (80, 71, 72, 111), (111, 72, 73, 110), (110, 73, 74, 109), (109, 74, 75, 108), (108, 75, 76, 99), (99, 76, 77, 98), (98, 77, 78, 97), (97, 78, 79, 96), (208, 120, 43, 193), (193, 43, 42, 194), (194, 42, 41, 195), (195, 41, 40, 196), (196, 40, 39, 197), (197, 39, 38, 198), (198, 38, 37, 199), (199, 37, 36, 200), (200, 36, 35, 201), (201, 35, 34, 202), (202, 34, 33, 203), (405, 251, 618, 624), (52, 81, 80, 53), (55, 110, 109, 56), (29, 101, 100, 28), (122, 124, 93, 44), (85, 635, 634, 84), (38, 114, 113, 37), (57, 108, 99, 58), (60, 97, 96, 61), (45, 92, 119, 46), (48, 117, 116, 49), (36, 112, 91, 35), (33, 89, 88, 32), (61, 96, 104, 2), (174, 205, 107, 4), (50, 83, 82, 51), (53, 80, 111, 54), (31, 103, 102, 30), (28, 100, 95, 27), (43, 87, 86, 42), (59, 98, 97, 60), (34, 90, 89, 33), (39, 115, 114, 38), (27, 95, 94, 26), (54, 111, 110, 55), (120, 125, 87, 43), (32, 88, 103, 31), (49, 116, 83, 50), (26, 94, 106, 0), (37, 113, 112, 36), (44, 93, 92, 45), (40, 84, 115, 39), (58, 99, 98, 59), (46, 119, 118, 47), (35, 91, 90, 34), (0, 106, 206, 278, 434, 538, 478, 554, 313, 289, 104, 3, 367, 363, 159, 158, 409, 415), (51, 82, 81, 52), (30, 102, 101, 29), (42, 86, 85, 41), (56, 109, 108, 57), (47, 118, 117, 48), (151, 131, 121, 125), (310, 136, 122, 280), (146, 141, 123, 124), (218, 126, 120, 208), (136, 146, 124, 122), (126, 151, 125, 120), (107, 5, 135, 155), (155, 135, 134, 154), (154, 134, 133, 153), (153, 133, 132, 152), (152, 132, 131, 151), (269, 6, 140, 281), (281, 140, 139, 282), (282, 139, 138, 312), (312, 138, 137, 311), (311, 137, 136, 310), (105, 7, 145, 150), (150, 145, 144, 149), (149, 144, 143, 148), (148, 143, 142, 147), (147, 142, 141, 146), (174, 4, 130, 214), (214, 130, 129, 215), (215, 129, 128, 216), (216, 128, 127, 217), (217, 127, 126, 218), (6, 105, 150, 140), (140, 150, 149, 139), (139, 149, 148, 138), (138, 148, 147, 137), (137, 147, 146, 136), (4, 107, 155, 130), (130, 155, 154, 129), (129, 154, 153, 128), (128, 153, 152, 127), (127, 152, 151, 126), (415, 427, 26, 0), (364, 163, 159, 363), (427, 426, 27, 26), (365, 161, 163, 364), (429, 428, 31, 30), (204, 600, 593, 32), (362, 165, 167, 361), (411, 429, 30, 29), (361, 167, 169, 360), (414, 411, 29, 28), (360, 169, 157, 366), (426, 414, 28, 27), (366, 157, 161, 365), (25, 192, 173, 1), (106, 1, 173, 206), (250, 300, 172, 205), (121, 207, 175, 8), (8, 175, 176, 9), (9, 176, 177, 10), (10, 177, 178, 11), (11, 178, 179, 12), (12, 179, 180, 13), (13, 180, 181, 14), (14, 181, 182, 15), (15, 182, 183, 16), (16, 183, 184, 17), (17, 184, 185, 18), (18, 185, 186, 19), (19, 186, 187, 20), (20, 187, 188, 21), (21, 188, 189, 22), (22, 189, 190, 23), (23, 190, 191, 24), (24, 191, 192, 25), (277, 208, 193, 299), (299, 193, 194, 298), (298, 194, 195, 297), (475, 553, 543, 557), (457, 530, 382, 376), (484, 482, 480, 558), (456, 447, 440, 521), (227, 199, 200, 254), (254, 200, 201, 253), (253, 201, 202, 252), (252, 202, 203, 251), (533, 452, 626, 630), (245, 250, 205, 174), (131, 213, 207, 121), (301, 218, 208, 277), (5, 172, 209, 135), (135, 209, 210, 134), (134, 210, 211, 133), (133, 211, 212, 132), (132, 212, 213, 131), (245, 174, 214, 276), (276, 214, 215, 304), (304, 215, 216, 303), (303, 216, 217, 302), (302, 217, 218, 301), (483, 542, 574, 495), (172, 300, 248, 209), (181, 295, 294, 182), (473, 546, 454, 450), (212, 274, 273, 213), (416, 298, 297, 445), (437, 276, 304, 422), (184, 292, 309, 185), (203, 33, 613, 616), (143, 236, 237, 142), (206, 173, 246, 278), (64, 272, 231, 65), (563, 550, 546, 473), (349, 262, 266, 338), (422, 304, 303, 388), (7, 105, 305, 263), (447, 253, 252, 440), (445, 297, 230, 379), (142, 237, 296, 141), (209, 248, 247, 210), (376, 382, 250, 245), (185, 309, 308, 186), (413, 228, 227, 421), (526, 469, 553, 475), (382, 433, 300, 250), (190, 221, 220, 191), (182, 294, 293, 183), (207, 249, 244, 175), (336, 239, 240, 319), (485, 572, 499, 479), (204, 279, 619, 617), (144, 235, 236, 143), (141, 296, 290, 123), (388, 303, 302, 423), (145, 291, 235, 144), (63, 271, 272, 64), (340, 267, 268, 346), (386, 301, 277, 444), (353, 265, 255, 331), (421, 227, 254, 406), (451, 468, 469, 526), (444, 277, 299, 446), (191, 220, 219, 192), (105, 6, 269, 305), (183, 293, 292, 184), (423, 302, 301, 386), (175, 244, 243, 176), (440, 252, 251, 405), (379, 230, 229, 378), (315, 259, 260, 348), (210, 247, 275, 211), (186, 308, 307, 187), (65, 231, 232, 66), (68, 234, 283, 69), (71, 285, 286, 72), (335, 269, 281, 352), (376, 245, 276, 437), (571, 514, 500, 476), (406, 254, 253, 447), (192, 219, 246, 173), (446, 299, 298, 416), (337, 241, 287, 355), (213, 273, 249, 207), (176, 243, 226, 177), (378, 229, 228, 413), (211, 275, 274, 212), (552, 575, 550, 563), (67, 233, 234, 68), (333, 282, 312, 358), (478, 477, 544, 554), (356, 264, 265, 353), (313, 355, 287, 289), (70, 284, 285, 71), (319, 240, 241, 337), (350, 280, 264, 356), (358, 312, 311, 357), (7, 263, 291, 145), (348, 260, 261, 314), (476, 500, 575, 552), (558, 480, 471, 460), (62, 270, 271, 63), (359, 310, 280, 350), (352, 281, 282, 333), (69, 283, 284, 70), (123, 290, 270, 62), (338, 266, 267, 340), (314, 261, 262, 349), (357, 311, 310, 359), (66, 232, 233, 67), (271, 334, 327, 272), (291, 316, 322, 235), (528, 535, 631, 629), (545, 318, 315, 468), (543, 349, 338, 482), (235, 322, 345, 236), (284, 325, 332, 285), (537, 422, 388, 505), (263, 305, 351, 354), (73, 72, 614, 615), (305, 269, 335, 351), (541, 336, 319, 561), (546, 317, 330, 454), (236, 345, 321, 237), (480, 340, 346, 471), (296, 347, 328, 290), (575, 353, 331, 550), (234, 344, 323, 283), (471, 346, 339, 481), (290, 328, 326, 270), (237, 321, 347, 296), (285, 332, 324, 286), (518, 437, 422, 537), (468, 315, 348, 469), (542, 335, 352, 574), (263, 354, 316, 291), (283, 323, 325, 284), (270, 326, 334, 271), (548, 337, 355, 544), (524, 416, 445, 511), (560, 320, 336, 541), (549, 333, 358, 572), (454, 330, 318, 545), (500, 356, 353, 575), (554, 544, 355, 313), (561, 319, 337, 548), (514, 350, 356, 500), (572, 358, 357, 499), (469, 348, 314, 553), (550, 331, 317, 546), (481, 339, 320, 560), (498, 359, 350, 514), (574, 352, 333, 549), (482, 338, 340, 480), (553, 314, 349, 543), (499, 357, 359, 498), (536, 423, 386, 507), (371, 366, 365, 372), (373, 364, 363, 367), (513, 444, 446, 502), (372, 365, 364, 373), (392, 504, 406, 421), (74, 368, 369, 75), (77, 371, 372, 78), (79, 373, 367, 3), (76, 370, 371, 77), (78, 372, 373, 79), (75, 369, 370, 76), (160, 156, 410, 408), (243, 377, 441, 226), (156, 168, 417, 410), (408, 410, 414, 426), (168, 166, 418, 417), (507, 386, 444, 513), (158, 162, 407, 409), (505, 388, 423, 536), (223, 402, 436, 295), (162, 160, 408, 407), (495, 574, 549, 430), (448, 498, 514, 571), (457, 376, 437, 518), (166, 164, 419, 418), (221, 432, 401, 220), (407, 408, 426, 427), (409, 407, 427, 415), (521, 440, 405, 503), (225, 403, 442, 224), (530, 462, 433, 382), (307, 387, 399, 306), (295, 436, 385, 294), (292, 384, 400, 309), (502, 446, 416, 524), (308, 398, 387, 307), (504, 406, 447, 456), (300, 433, 381, 248), (219, 431, 375, 246), (222, 412, 432, 221), (247, 439, 424, 275), (224, 442, 402, 223), (244, 374, 377, 243), (278, 246, 375, 434), (220, 401, 431, 219), (249, 383, 374, 244), (275, 424, 425, 274), (294, 385, 435, 293), (226, 441, 403, 225), (306, 399, 412, 222), (273, 438, 383, 249), (248, 381, 439, 247), (309, 400, 398, 308), (293, 435, 384, 292), (274, 425, 438, 273), (465, 489, 486, 509), (344, 464, 467, 323), (450, 454, 545, 396), (452, 503, 628, 626), (497, 518, 537, 395), (569, 511, 394, 559), (380, 448, 571, 510), (430, 549, 572, 485), (425, 389, 380, 438), (381, 531, 459, 439), (395, 537, 505, 488), (496, 483, 462, 530), (377, 532, 458, 441), (490, 507, 513, 449), (328, 453, 534, 326), (251, 203, 616, 618), (434, 375, 391, 538), (368, 605, 595, 74), (171, 165, 597, 599), (472, 504, 456, 567), (455, 569, 559, 466), (341, 509, 464, 344), (389, 479, 448, 380), (374, 390, 532, 377), (594, 595, 605, 604, 597, 599, 598, 596, 606, 607, 592, 593, 600, 601, 608, 609, 610, 611, 603, 602), (463, 568, 474, 522), (516, 536, 507, 490), (323, 467, 515, 325), (345, 404, 556, 321), (494, 558, 460, 506), (431, 491, 391, 375), (354, 351, 573, 551), (624, 618, 619, 625), (351, 335, 542, 573), (488, 505, 536, 516), (383, 510, 390, 374), (515, 567, 564, 562), (32, 204, 617, 612), (432, 463, 522, 401), (404, 488, 516, 556), (565, 392, 504, 472), (438, 380, 510, 383), (479, 499, 498, 448), (332, 562, 533, 324), (493, 487, 570, 523), (538, 391, 477, 478), (557, 543, 482, 484), (342, 466, 465, 343), (564, 521, 503, 452), (327, 455, 466, 342), (532, 552, 563, 458), (559, 394, 393, 489), (519, 473, 450, 512), (325, 515, 562, 332), (486, 565, 392, 420), (618, 616, 617, 619), (316, 547, 555, 322), (390, 476, 552, 532), (396, 545, 468, 451), (566, 524, 511, 569), (326, 534, 525, 334), (467, 472, 567, 515), (449, 513, 502, 527), (567, 456, 521, 564), (506, 460, 487, 493), (489, 486, 420, 393), (397, 496, 530, 457), (616, 613, 612, 617), (527, 502, 524, 566), (401, 522, 491, 431), (424, 529, 389, 425), (539, 475, 557, 461), (439, 459, 529, 424), (433, 462, 531, 381), (397, 457, 518, 497), (464, 565, 472, 467), (551, 397, 497, 547), (517, 451, 526, 508), (562, 564, 452, 533), (512, 450, 396, 520), (461, 557, 484, 492), (354, 551, 547, 316), (459, 430, 485, 529), (555, 395, 488, 404), (529, 485, 479, 389), (491, 540, 477, 391), (556, 516, 490, 470), (347, 470, 453, 328), (466, 559, 489, 465), (321, 556, 470, 347), (523, 570, 568, 463), (551, 573, 496, 397), (573, 542, 483, 496), (343, 465, 509, 341), (334, 525, 455, 327), (531, 495, 430, 459), (322, 555, 404, 345), (508, 526, 475, 539), (458, 563, 473, 519), (510, 571, 476, 390), (492, 484, 558, 494), (462, 483, 495, 531), (453, 449, 527, 534), (470, 490, 449, 453), (520, 396, 451, 517), (547, 497, 395, 555), (525, 566, 569, 455), (522, 474, 540, 491), (509, 486, 565, 464), (534, 527, 566, 525), (686, 730, 717, 287), (287, 717, 718, 355), (687, 731, 730, 686), (576, 723, 726, 579), (375, 719, 716, 246), (577, 724, 731, 687), (586, 689, 688, 584), (581, 590, 684, 677), (585, 695, 697, 679), (591, 685, 681, 587), (579, 675, 672, 576), (419, 164, 596, 606), (246, 692, 694, 583), (673, 690, 691, 680), (31, 592, 607, 428), (428, 419, 606, 607), (535, 611, 610, 528), (32, 593, 592, 31), (279, 601, 600, 204), (170, 171, 599, 598), (73, 594, 602, 288), (362, 604, 605, 368), (329, 603, 611, 535), (165, 597, 604, 362), (443, 608, 601, 279), (164, 170, 598, 596), (288, 602, 603, 329), (74, 595, 594, 73), (528, 610, 609, 501), (501, 609, 608, 443), (614, 620, 621, 615), (620, 622, 623, 621), (628, 624, 625, 627), (622, 630, 631, 623), (630, 626, 629, 631), (626, 628, 627, 629), (286, 324, 622, 620), (288, 73, 615, 621), (535, 329, 623, 631), (503, 405, 624, 628), (279, 443, 625, 619), (329, 288, 621, 623), (72, 286, 620, 614), (501, 528, 629, 627), (443, 501, 627, 625), (33, 32, 612, 613), (324, 533, 630, 622), (633, 632, 634, 635), (40, 41, 633, 632), (41, 85, 635, 633), (84, 634, 632, 40), (639, 638, 637, 636), (85, 10, 636, 639), (10, 11, 637, 636), (11, 637, 638, 84), (10, 11, 84, 85), (40, 41, 85, 84), (251, 203, 33, 32, 204, 279, 443, 501, 528, 535, 329, 288, 73, 72, 286, 324, 533, 452, 503, 405), (279, 204, 32, 31, 428, 419, 164, 170, 171, 165, 362, 368, 74, 73, 288, 329, 535, 528, 501, 443), (670, 667, 714, 715), (651, 652, 708, 707), (661, 711, 710, 660), (664, 712, 711, 661), (650, 706, 708, 652), (647, 645, 657, 659), (626, 630, 703, 701), (641, 662, 660, 622), (618, 624, 700, 698), (642, 640, 668, 669), (645, 646, 658, 657), (660, 710, 699, 622), (362, 361, 770, 771), (40, 632, 793, 752), (343, 341, 765, 767), (417, 418, 787, 786), (410, 417, 786, 782), (221, 190, 846, 847), (307, 306, 861, 862), (318, 330, 867, 865), (306, 222, 848, 861), (432, 412, 873, 874), (652, 651, 657, 658), (648, 650, 656, 654), (652, 658, 656, 650), (651, 653, 659, 657), (649, 655, 659, 653), (653, 709, 705, 649), (644, 642, 654, 656), (666, 618, 698, 713), (647, 659, 655, 643), (622, 699, 703, 630), (649, 705, 712, 664), (644, 656, 658, 646), (660, 662, 663, 661), (663, 665, 664, 661), (649, 664, 665, 655), (650, 648, 704, 706), (643, 663, 662, 641), (655, 665, 663, 643), (666, 667, 669, 668), (669, 667, 670, 671), (654, 642, 669, 671), (648, 654, 671, 670), (628, 626, 701, 702), (640, 618, 666, 668), (673, 680, 681, 674), (675, 676, 683, 682), (676, 677, 684, 683), (674, 681, 685, 678), (675, 682, 679, 672), (580, 581, 677, 676), (589, 588, 682, 683), (582, 678, 685, 591), (577, 673, 674, 578), (585, 679, 682, 588), (578, 674, 678, 582), (590, 589, 683, 684), (579, 580, 676, 675), (587, 681, 680, 586), (689, 691, 690, 687), (686, 688, 689, 687), (581, 728, 729, 582), (584, 688, 686, 287), (680, 691, 689, 586), (577, 687, 690, 673), (693, 695, 694, 692), (693, 696, 697, 695), (583, 694, 695, 585), (679, 697, 696, 672), (391, 477, 721, 720), (672, 696, 693, 576), (653, 651, 707, 709), (667, 666, 713, 714), (628, 702, 700, 624), (648, 670, 715, 704), (701, 703, 699, 710, 711, 712, 705, 709, 707, 708, 706, 704, 715, 714, 713, 698, 700, 702), (720, 721, 739, 738), (732, 750, 751, 733), (723, 741, 744, 726), (728, 746, 747, 729), (719, 737, 734, 716), (730, 748, 735, 717), (722, 740, 739, 721), (727, 726, 744, 745), (581, 580, 727, 728), (355, 718, 722, 544), (692, 732, 733, 693), (578, 725, 724, 577), (693, 733, 723, 576), (544, 722, 721, 477), (582, 729, 725, 578), (246, 716, 732, 692), (375, 391, 720, 719), (580, 579, 726, 727), (737, 744, 741, 734), (736, 743, 747, 740), (740, 747, 746, 739), (738, 739, 746, 745), (735, 742, 743, 736), (737, 738, 745, 744), (735, 748, 749, 742), (741, 751, 750, 734), (728, 727, 745, 746), (716, 734, 750, 732), (717, 735, 736, 718), (725, 743, 742, 724), (733, 751, 741, 723), (718, 736, 740, 722), (731, 749, 748, 730), (729, 747, 743, 725), (719, 720, 738, 737), (724, 742, 749, 731), (766, 767, 809, 808), (762, 761, 803, 804), (763, 762, 804, 805), (756, 757, 799, 798), (753, 754, 796, 795), (199, 227, 757, 756), (379, 196, 753, 778), (370, 369, 774, 775), (632, 342, 766, 793), (232, 231, 761, 762), (420, 392, 779, 789), (428, 429, 792, 791), (419, 428, 791, 788), (341, 344, 768, 765), (197, 198, 755, 754), (418, 419, 788, 787), (233, 232, 762, 763), (392, 421, 790, 779), (368, 362, 771, 773), (366, 371, 776, 772), (369, 368, 773, 774), (371, 370, 775, 776), (421, 413, 784, 790), (411, 414, 785, 783), (413, 378, 777, 784), (228, 229, 759, 758), (229, 230, 760, 759), (378, 379, 778, 777), (198, 199, 756, 755), (342, 343, 767, 766), (227, 228, 758, 757), (360, 366, 772, 769), (361, 360, 769, 770), (230, 40, 752, 760), (234, 233, 763, 764), (231, 394, 781, 761), (414, 410, 782, 785), (429, 411, 783, 792), (393, 420, 789, 780), (344, 234, 764, 768), (394, 393, 780, 781), (196, 197, 754, 753), (796, 797, 798, 799, 800, 801, 802, 794, 835, 795), (819, 826, 832, 821, 831, 822, 823, 835, 795, 820), (804, 803, 823, 835, 808, 809, 807, 810, 806, 805), (814, 818, 817, 816, 815, 813, 812, 811), (824, 828, 829, 830, 833, 834, 825, 827), (771, 770, 812, 813), (772, 776, 818, 814), (775, 774, 816, 817), (791, 792, 834, 833), (784, 777, 819, 826), (782, 786, 828, 824), (779, 790, 832, 821), (781, 780, 822, 823), (760, 752, 794, 802), (761, 781, 823, 803), (754, 755, 797, 796), (758, 759, 801, 800), (757, 758, 800, 799), (768, 764, 806, 810), (767, 765, 807, 809), (770, 769, 811, 812), (774, 773, 815, 816), (785, 782, 824, 827), (783, 785, 827, 825), (788, 791, 833, 830), (787, 788, 830, 829), (789, 779, 821, 831), (752, 793, 835, 794), (778, 753, 795, 820), (793, 766, 808, 835), (755, 756, 798, 797), (759, 760, 802, 801), (764, 763, 805, 806), (765, 768, 810, 807), (769, 772, 814, 811), (773, 771, 813, 815), (776, 775, 817, 818), (790, 784, 826, 832), (792, 783, 825, 834), (777, 778, 820, 819), (786, 787, 829, 828), (780, 789, 831, 822), (835, 837, 836, 808), (858, 863, 865, 867, 864, 885, 838, 855, 856, 857), (839, 855, 838, 851, 850, 849, 860, 842, 841, 840), (872, 871, 879, 881, 882, 880, 877, 876, 878, 875, 874, 873), (843, 862, 861, 848, 847, 846, 845, 844), (854, 852, 853, 868, 866, 869, 870, 883, 884, 859), (187, 307, 862, 843), (178, 256, 855, 839), (256, 257, 856, 855), (597, 506, 877, 880), (259, 315, 863, 858), (598, 599, 882, 881), (239, 336, 868, 853), (180, 179, 840, 841), (189, 188, 844, 845), (315, 318, 865, 863), (330, 317, 864, 867), (339, 346, 870, 869), (242, 238, 852, 854), (336, 320, 866, 868), (268, 242, 854, 859), (222, 221, 847, 848), (238, 239, 853, 852), (11, 225, 851, 838), (605, 268, 859, 884), (223, 295, 860, 849), (224, 223, 849, 850), (599, 597, 880, 882), (604, 605, 884, 883), (399, 387, 871, 872), (181, 180, 841, 842), (412, 399, 872, 873), (190, 189, 845, 846), (523, 463, 875, 878), (295, 181, 842, 860), (320, 339, 869, 866), (637, 11, 838, 885), (493, 523, 878, 876), (317, 637, 885, 864), (258, 259, 858, 857), (387, 596, 879, 871), (257, 258, 857, 856), (346, 604, 883, 870), (463, 432, 874, 875), (225, 224, 850, 851), (596, 598, 881, 879), (506, 493, 876, 877), (179, 178, 839, 840), (188, 187, 843, 844)])
me_cube_001.polygons.foreach_set('material_index', [0, 0, 0, 0, 2, 0, 1, 0, 1, 0, 1, 0, 1, 0, 1, 0, 1, 0, 1, 0, 1, 0, 1, 0, 1, 0, 1, 0, 1, 0, 1, 0, 1, 0, 1, 0, 1, 0, 1, 0, 1, 0, 1, 0, 1, 0, 1, 0, 1, 0, 1, 0, 1, 0, 1, 0, 1, 0, 1, 0, 1, 0, 1, 0, 1, 0, 1, 0, 1, 0, 0, 1, 0, 1, 0, 1, 0, 0, 1, 0, 1, 0, 1, 0, 2, 1, 0, 1, 0, 1, 0, 0, 1, 1, 1, 0, 0, 0, 0, 1, 1, 0, 1, 1, 1, 0, 0, 0, 0, 1, 0, 1, 0, 1, 0, 1, 1, 0, 1, 0, 1, 0, 0, 0, 0, 0, 0, 0, 1, 0, 1, 0, 0, 0, 0, 0, 0, 0, 1, 0, 1, 0, 0, 1, 0, 1, 0, 0, 0, 1, 1, 1, 1, 1, 0, 0, 1, 1, 0, 0, 0, 0, 2, 0, 1, 0, 1, 0, 1, 0, 1, 0, 1, 0, 1, 0, 1, 0, 1, 0, 1, 0, 1, 0, 1, 2, 1, 1, 1, 0, 1, 0, 0, 2, 0, 0, 0, 0, 0, 0, 0, 0, 0, 0, 0, 0, 0, 0, 1, 0, 0, 0, 0, 0, 0, 0, 0, 1, 1, 0, 0, 2, 1, 1, 0, 0, 2, 1, 0, 0, 2, 0, 0, 0, 0, 0, 1, 0, 0, 0, 0, 0, 0, 0, 0, 1, 1, 0, 1, 2, 1, 0, 1, 0, 0, 1, 0, 0, 0, 1, 0, 0, 0, 0, 0, 0, 1, 0, 0, 0, 1, 0, 0, 0, 0, 0, 1, 0, 1, 1, 0, 0, 0, 0, 1, 0, 1, 0, 0, 0, 0, 1, 1, 0, 1, 0, 0, 1, 0, 0, 0, 1, 0, 2, 1, 2, 0, 0, 0, 0, 0, 0, 1, 1, 0, 0, 0, 0, 1, 0, 0, 0, 1, 0, 0, 1, 0, 1, 1, 0, 1, 0, 0, 0, 1, 0, 0, 0, 1, 1, 0, 0, 0, 0, 0, 1, 1, 1, 0, 0, 1, 1, 0, 0, 0, 1, 0, 0, 0, 0, 0, 0, 1, 0, 0, 0, 1, 0, 1, 0, 0, 0, 2, 1, 1, 0, 1, 0, 0, 0, 0, 1, 0, 1, 1, 0, 1, 0, 0, 0, 1, 0, 0, 0, 1, 1, 0, 1, 1, 1, 0, 0, 1, 0, 0, 0, 0, 0, 2, 0, 0, 0, 0, 0, 1, 0, 0, 1, 0, 0, 1, 0, 0, 0, 0, 0, 0, 0, 2, 1, 2, 0, 0, 1, 1, 0, 0, 1, 0, 0, 0, 0, 0, 0, 0, 0, 1, 0, 0, 0, 1, 0, 1, 0, 1, 0, 0, 1, 0, 0, 1, 1, 1, 2, 1, 1, 1, 0, 1, 0, 0, 0, 1, 0, 1, 0, 1, 0, 0, 0, 0, 0, 0, 0, 0, 0, 0, 1, 2, 2, 1, 0, 0, 0, 0, 1, 0, 1, 0, 0, 0, 0, 0, 0, 1, 0, 1, 0, 0, 4, 4, 0, 4, 4, 4, 4, 4, 4, 1, 0, 4, 1, 0, 1, 0, 1, 0, 1, 0, 1, 1, 1, 0, 1, 0, 1, 1, 1, 1, 1, 1, 1, 1, 0, 1, 1, 0, 1, 1, 0, 1, 1, 1, 0, 1, 1, 0, 0, 1, 0, 1, 0, 1, 1, 1, 0, 4, 4, 4, 4, 4, 4, 1, 0, 1, 4, 4, 0, 1, 0, 1, 0, 1, 0, 1, 1, 0, 1, 4, 4, 4, 4, 4, 4, 4, 0, 4, 0, 4, 4, 4, 4, 4, 4, 4, 4, 4, 4, 4, 4, 1, 0, 4, 4, 4, 4, 4, 4, 4, 4, 4, 4, 4, 4, 4, 4, 4, 4, 0, 0, 4, 4, 4, 4, 4, 4, 0, 4, 4, 4, 0, 4, 4, 0, 4, 4, 0, 0, 0, 0, 4, 4, 0, 4, 4, 4, 0, 4, 0, 0, 4, 4, 4, 4, 4, 4, 4, 4, 4, 4, 0, 0, 4, 4, 0, 4, 4, 0, 4, 0, 0, 1, 1, 0, 1, 0, 0, 0, 0, 0, 1, 0, 0, 1, 1, 1, 1, 0, 0, 1, 1, 0, 1, 1, 1, 0, 0, 0, 0, 0, 1, 0, 0, 0, 0, 0, 0, 1, 1, 0, 0, 3, 3, 3, 3, 3, 1, 0, 0, 1, 1, 1, 1, 0, 0, 0, 1, 1, 0, 1, 1, 0, 1, 0, 1, 0, 1, 0, 0, 0, 0, 0, 0, 0, 0, 1, 0, 1, 0, 0, 0, 0, 1, 3, 3, 3, 3, 3, 3, 0, 0, 0, 0, 1, 0, 0, 1, 0, 0, 0, 1, 0, 1, 1, 1, 1, 0, 0, 0, 1, 0, 0, 1, 0, 0, 1, 1, 1, 0, 1, 0, 0, 0, 0, 1, 0, 0, 0, 0, 1, 0, 1])
me_cube_001.materials.append(mat_siding1)
me_cube_001.materials.append(mat_siding2)
me_cube_001.materials.append(mat_roof)
me_cube_001.materials.append(mat_window)
me_cube_001.materials.append(mat_porch)
me_cube_001.use_remesh_preserve_volume = False
me_cube_001.use_remesh_preserve_attributes = False
me_cube_001.use_mirror_vertex_groups = False
me_cube_001.update()

# ---- objects
ob_cube = bpy.data.objects.new('Cube', me_cube_001)
ob_lamp = bpy.data.objects.new('Lamp', light_lamp)
ob_camera = bpy.data.objects.new('Camera', cam_camera)

# ---- transforms, parenting, visibility, modifiers, constraints
ob_cube.location = (0.0, 0.0, 1.025)
ob_cube.lineart.crease_threshold = 0.0
ob_lamp.location = (11.06, -3.922, 5.904)
ob_lamp.rotation_euler = (0.6503, 0.05522, 1.866)
ob_lamp.lock_rotations_4d = False
ob_lamp.empty_display_type = 'ARROWS'
ob_lamp.color = (0.0, 0.0, 0.0, 0.0)
ob_lamp.lineart.crease_threshold = 0.0
ob_camera.location = (10.57, -4.237, 6.197)
ob_camera.rotation_euler = (1.102, 0.01018, 7.499)
ob_camera.lock_rotations_4d = False
ob_camera.empty_display_type = 'ARROWS'
ob_camera.color = (0.0, 0.0, 0.0, 0.0)
ob_camera.display_type = 'WIRE'
ob_camera.lineart.crease_threshold = 0.0

# ---- collection membership
col_collection_1.objects.link(ob_cube)
col_collection_1.objects.link(ob_lamp)
col_collection_1.objects.link(ob_camera)

# ---- scene / render settings (as saved in the file)
scene.camera = ob_camera
scene.frame_start = 1; scene.frame_end = 250; scene.frame_set(1)
scene.render.engine = 'BLENDER_EEVEE_NEXT'
scene.render.image_settings.color_mode = 'RGB'
scene.render.image_settings.compression = 90
scene.render.resolution_percentage = 50
scene.render.dither_intensity = 0.0
scene.cycles.use_denoising = False
scene.cycles.samples = 10
scene.cycles.sampling_pattern = 'TABULATED_SOBOL'
scene.cycles.light_sampling_threshold = 0.0
scene.cycles.use_adaptive_sampling = False
scene.cycles.use_light_tree = False
scene.cycles.blur_glossy = 0.0
scene.cycles.volume_bounces = 1
scene.cycles.pixel_filter_type = 'GAUSSIAN'
scene.cycles.sample_clamp_indirect = 0.0
scene.view_settings.view_transform = 'Standard'
bpy.context.view_layer.update()
